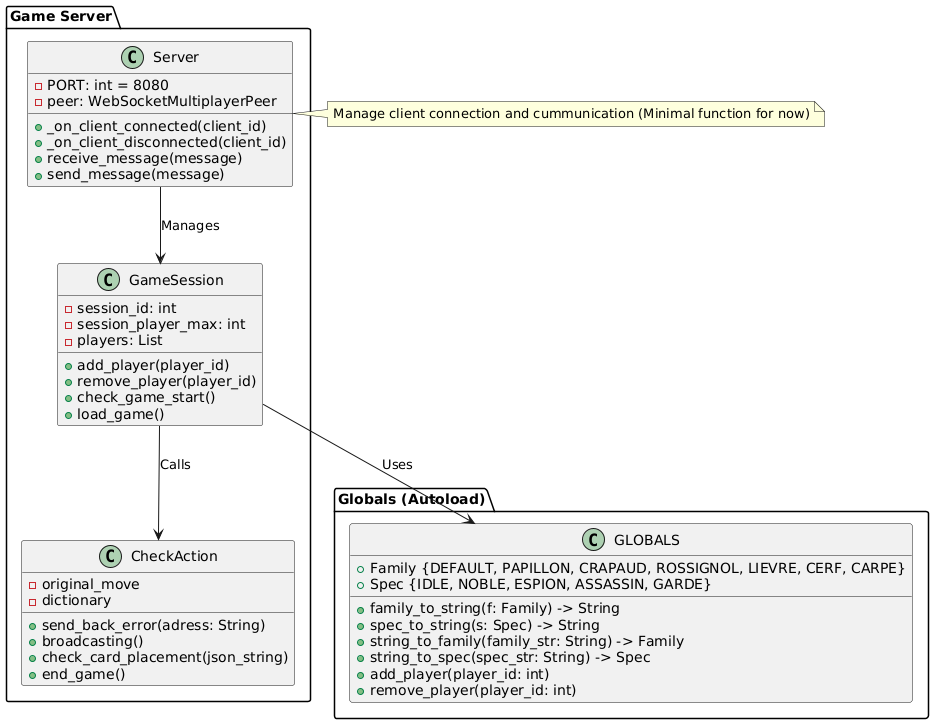

The diagram above was rendered by PlantUML. Its source (embedded in the PNG):
@startuml
package "Game Server" {
    class Server {
        - PORT: int = 8080
        - peer: WebSocketMultiplayerPeer
        + _on_client_connected(client_id)
        + _on_client_disconnected(client_id)
        + receive_message(message)
        + send_message(message)
    }
    
    class GameSession {
        - session_id: int
        - session_player_max: int
        - players: List
        + add_player(player_id)
        + remove_player(player_id)
        + check_game_start()
        + load_game()
    }
    
    class CheckAction {
        - original_move
        - dictionary
        + send_back_error(adress: String)
        + broadcasting()
        + check_card_placement(json_string)
        + end_game()
    }
}

package "Globals (Autoload)" {
    class GLOBALS {
        + Family {DEFAULT, PAPILLON, CRAPAUD, ROSSIGNOL, LIEVRE, CERF, CARPE}
        + Spec {IDLE, NOBLE, ESPION, ASSASSIN, GARDE}
        + family_to_string(f: Family) -> String
        + spec_to_string(s: Spec) -> String
        + string_to_family(family_str: String) -> Family
        + string_to_spec(spec_str: String) -> Spec
        + add_player(player_id: int)
        + remove_player(player_id: int)
    }
}

Server --> GameSession : Manages
GameSession --> GLOBALS : Uses
GameSession --> CheckAction : Calls

note right of Server
    Manage client connection and cummunication (Minimal function for now)
end note
@enduml